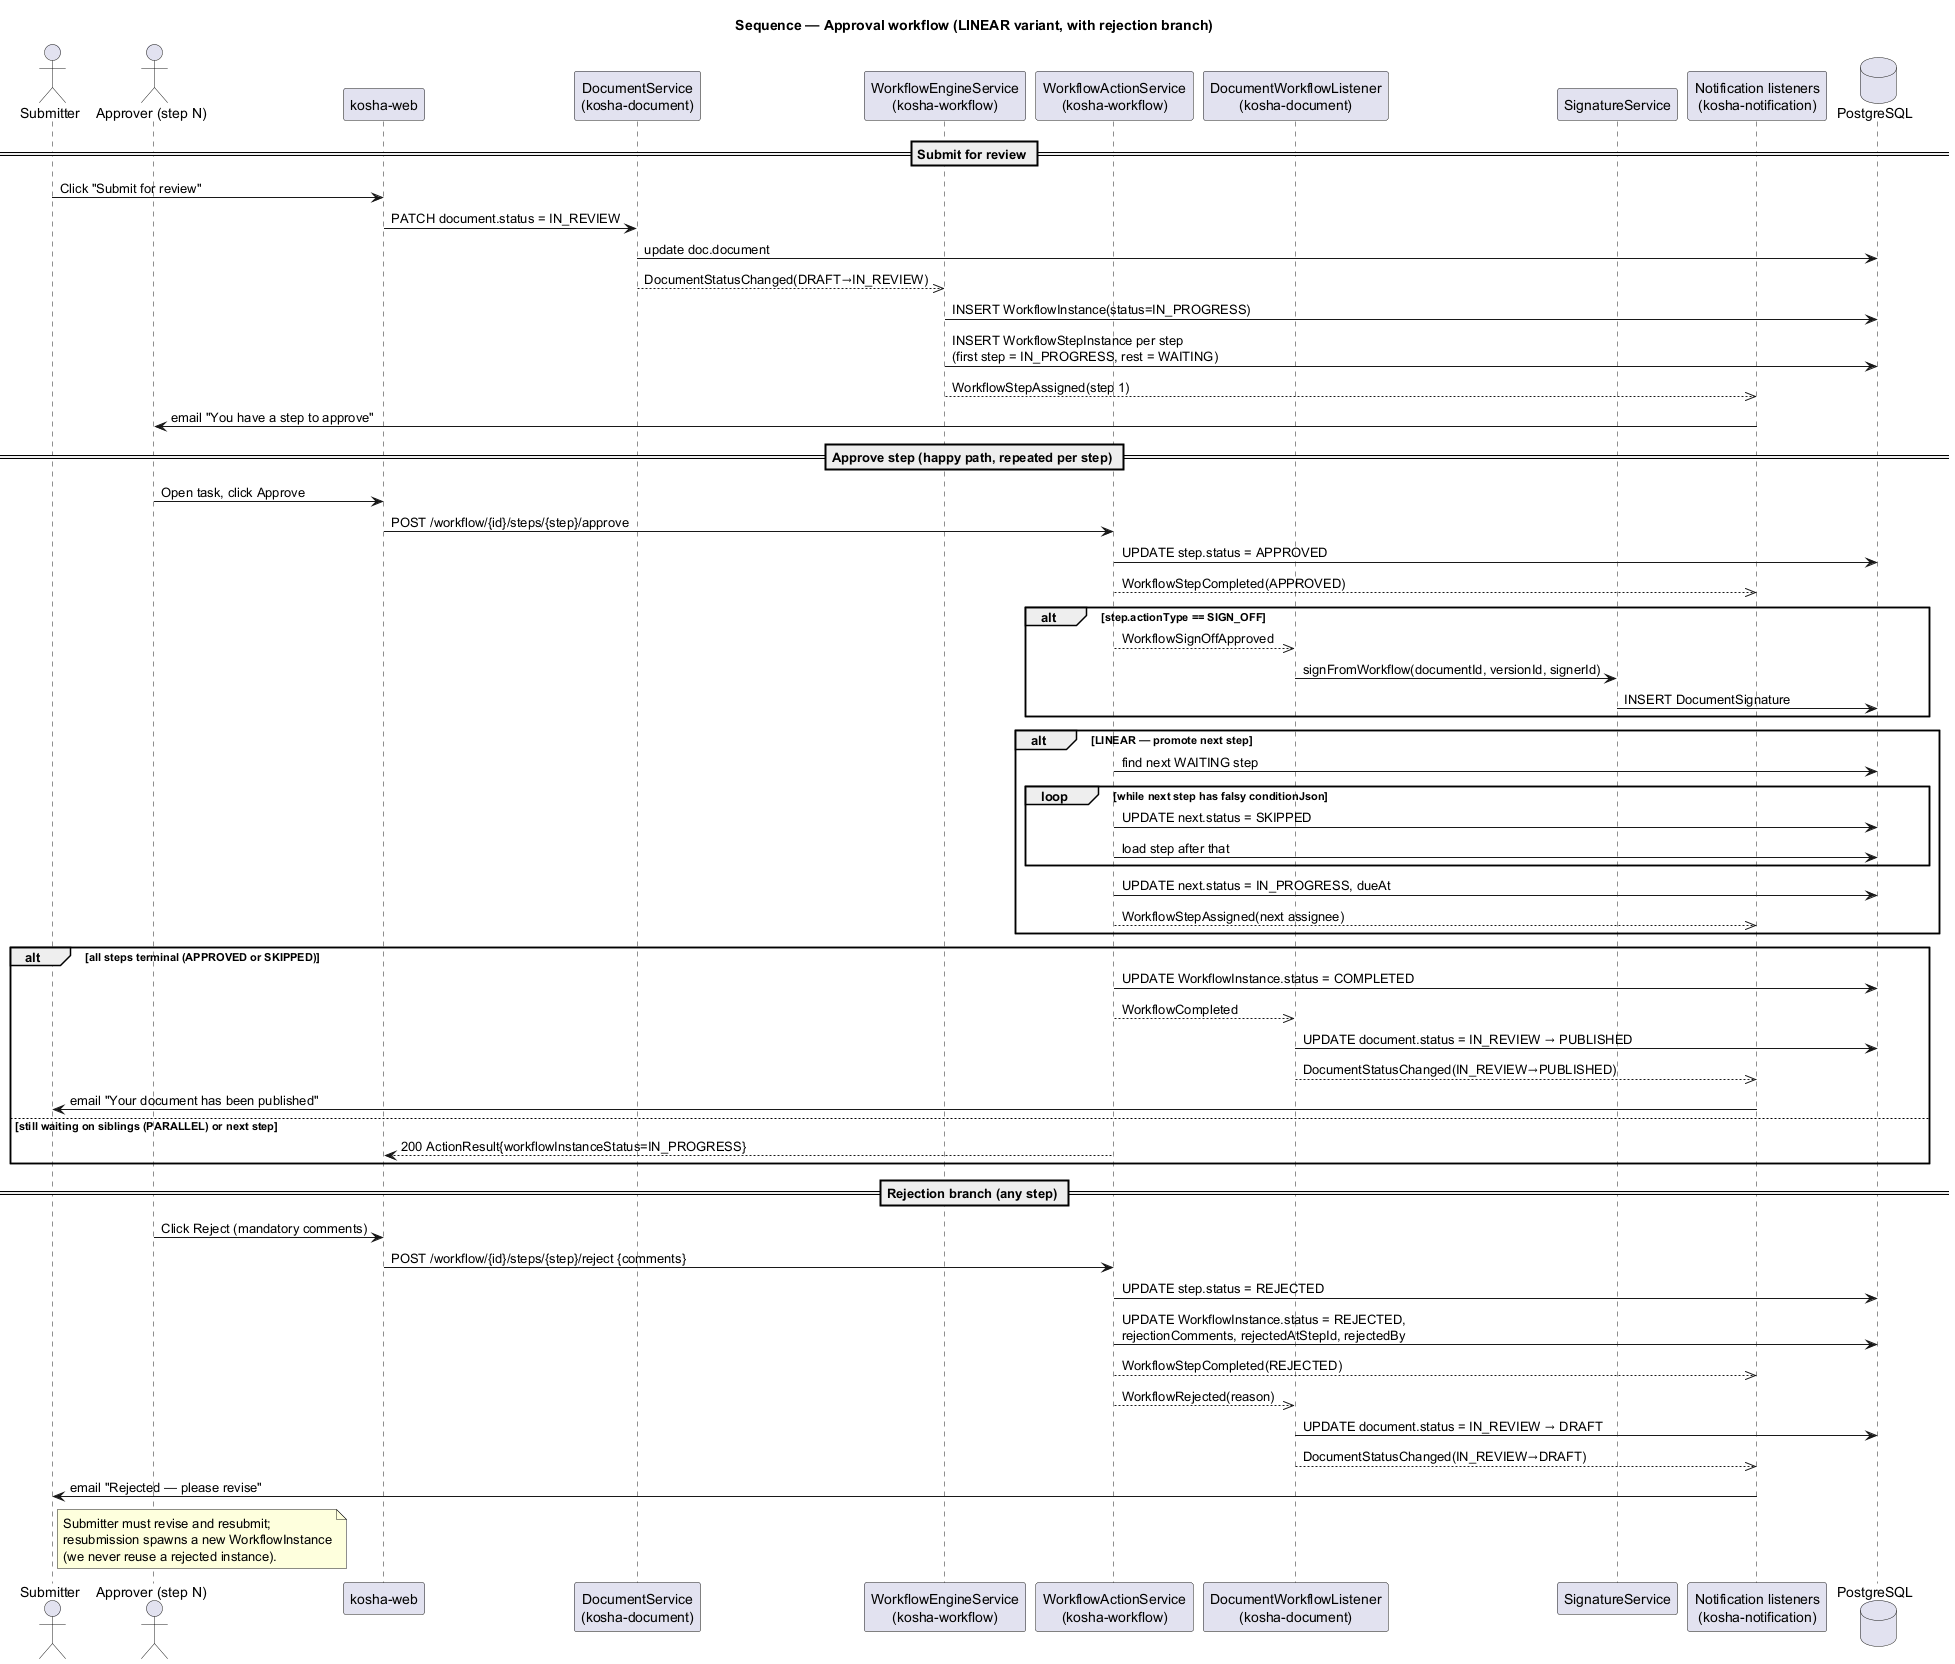

The diagram above was rendered by PlantUML. Its source (embedded in the PNG):
@startuml seq-approval-workflow
' Eòlas KMS — Approval workflow (DRAFT → IN_REVIEW → PUBLISHED / DRAFT)
' Source:
'   kosha-workflow/.../service/WorkflowActionService.kt
'   kosha-document/.../listener/DocumentWorkflowListener.kt
' Cross-module coupling is via Spring ApplicationEvents
' (WorkflowCompleted, WorkflowRejected, WorkflowSignOffApproved).

title Sequence — Approval workflow (LINEAR variant, with rejection branch)

actor "Submitter" as Sub
actor "Approver (step N)" as Apv
participant "kosha-web" as Web
participant "DocumentService\n(kosha-document)" as DocSvc
participant "WorkflowEngineService\n(kosha-workflow)" as Eng
participant "WorkflowActionService\n(kosha-workflow)" as Act
participant "DocumentWorkflowListener\n(kosha-document)" as Bridge
participant "SignatureService" as Sig
participant "Notification listeners\n(kosha-notification)" as Notif
database "PostgreSQL" as PG

== Submit for review ==
Sub -> Web : Click "Submit for review"
Web -> DocSvc : PATCH document.status = IN_REVIEW
DocSvc -> PG : update doc.document
DocSvc -->> Eng : DocumentStatusChanged(DRAFT→IN_REVIEW)
Eng -> PG : INSERT WorkflowInstance(status=IN_PROGRESS)
Eng -> PG : INSERT WorkflowStepInstance per step\n(first step = IN_PROGRESS, rest = WAITING)
Eng -->> Notif : WorkflowStepAssigned(step 1)
Notif -> Apv : email "You have a step to approve"

== Approve step (happy path, repeated per step) ==
Apv -> Web : Open task, click Approve
Web -> Act : POST /workflow/{id}/steps/{step}/approve
Act -> PG : UPDATE step.status = APPROVED
Act -->> Notif : WorkflowStepCompleted(APPROVED)

alt step.actionType == SIGN_OFF
  Act -->> Bridge : WorkflowSignOffApproved
  Bridge -> Sig : signFromWorkflow(documentId, versionId, signerId)
  Sig -> PG : INSERT DocumentSignature
end

alt LINEAR — promote next step
  Act -> PG : find next WAITING step
  loop while next step has falsy conditionJson
    Act -> PG : UPDATE next.status = SKIPPED
    Act -> PG : load step after that
  end
  Act -> PG : UPDATE next.status = IN_PROGRESS, dueAt
  Act -->> Notif : WorkflowStepAssigned(next assignee)
end

alt all steps terminal (APPROVED or SKIPPED)
  Act -> PG : UPDATE WorkflowInstance.status = COMPLETED
  Act -->> Bridge : WorkflowCompleted
  Bridge -> PG : UPDATE document.status = IN_REVIEW → PUBLISHED
  Bridge -->> Notif : DocumentStatusChanged(IN_REVIEW→PUBLISHED)
  Notif -> Sub : email "Your document has been published"
else still waiting on siblings (PARALLEL) or next step
  Act --> Web : 200 ActionResult{workflowInstanceStatus=IN_PROGRESS}
end

== Rejection branch (any step) ==
Apv -> Web : Click Reject (mandatory comments)
Web -> Act : POST /workflow/{id}/steps/{step}/reject {comments}
Act -> PG : UPDATE step.status = REJECTED
Act -> PG : UPDATE WorkflowInstance.status = REJECTED,\nrejectionComments, rejectedAtStepId, rejectedBy
Act -->> Notif : WorkflowStepCompleted(REJECTED)
Act -->> Bridge : WorkflowRejected(reason)
Bridge -> PG : UPDATE document.status = IN_REVIEW → DRAFT
Bridge -->> Notif : DocumentStatusChanged(IN_REVIEW→DRAFT)
Notif -> Sub : email "Rejected — please revise"
note right of Sub
  Submitter must revise and resubmit;
  resubmission spawns a new WorkflowInstance
  (we never reuse a rejected instance).
end note

@enduml